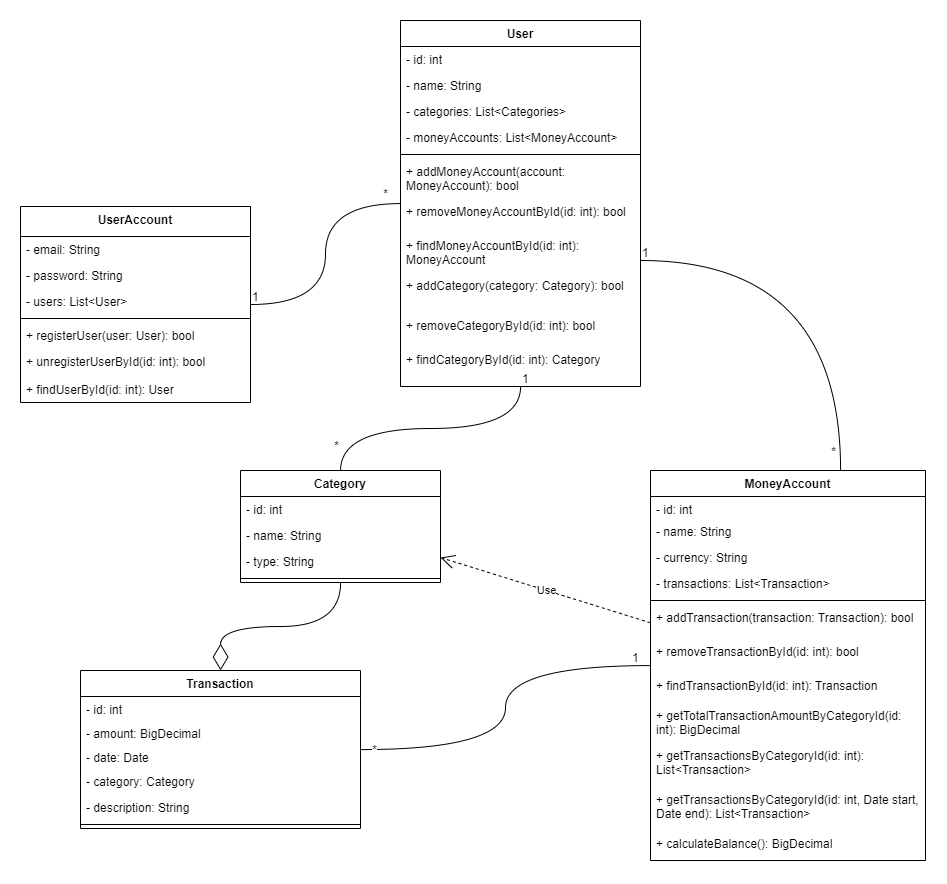

The diagram above was exported from draw.io. Its source (the exported page's mxGraphModel, read from the mxfile embedded in the PNG):
<mxGraphModel dx="2345" dy="1144" grid="1" gridSize="10" guides="1" tooltips="1" connect="1" arrows="1" fold="1" page="1" pageScale="1" pageWidth="827" pageHeight="1169" math="0" shadow="0">
  <root>
    <mxCell id="WIyWlLk6GJQsqaUBKTNV-0" />
    <mxCell id="WIyWlLk6GJQsqaUBKTNV-1" parent="WIyWlLk6GJQsqaUBKTNV-0" />
    <mxCell id="WREKS9Xty_IoOpE2FONf-1" value="User" style="swimlane;fontStyle=1;align=center;verticalAlign=top;childLayout=stackLayout;horizontal=1;startSize=26;horizontalStack=0;resizeParent=1;resizeParentMax=0;resizeLast=0;collapsible=1;marginBottom=0;whiteSpace=wrap;html=1;" parent="WIyWlLk6GJQsqaUBKTNV-1" vertex="1">
      <mxGeometry x="410" y="30" width="240" height="366" as="geometry">
        <mxRectangle x="260" y="520" width="100" height="30" as="alternateBounds" />
      </mxGeometry>
    </mxCell>
    <mxCell id="WREKS9Xty_IoOpE2FONf-10" value="- id: int" style="text;strokeColor=none;fillColor=none;align=left;verticalAlign=top;spacingLeft=4;spacingRight=4;overflow=hidden;rotatable=0;points=[[0,0.5],[1,0.5]];portConstraint=eastwest;whiteSpace=wrap;html=1;" parent="WREKS9Xty_IoOpE2FONf-1" vertex="1">
      <mxGeometry y="26" width="240" height="26" as="geometry" />
    </mxCell>
    <mxCell id="a0k4dRORxYgm2SQumHVT-8" value="- name: String" style="text;strokeColor=none;fillColor=none;align=left;verticalAlign=top;spacingLeft=4;spacingRight=4;overflow=hidden;rotatable=0;points=[[0,0.5],[1,0.5]];portConstraint=eastwest;whiteSpace=wrap;html=1;" parent="WREKS9Xty_IoOpE2FONf-1" vertex="1">
      <mxGeometry y="52" width="240" height="26" as="geometry" />
    </mxCell>
    <mxCell id="SV9gNnRS_-qjy0TKTQqp-6" value="- categories: List&amp;lt;Categories&amp;gt;" style="text;strokeColor=none;fillColor=none;align=left;verticalAlign=top;spacingLeft=4;spacingRight=4;overflow=hidden;rotatable=0;points=[[0,0.5],[1,0.5]];portConstraint=eastwest;whiteSpace=wrap;html=1;" vertex="1" parent="WREKS9Xty_IoOpE2FONf-1">
      <mxGeometry y="78" width="240" height="26" as="geometry" />
    </mxCell>
    <mxCell id="SV9gNnRS_-qjy0TKTQqp-1" value="- moneyAccounts: List&amp;lt;MoneyAccount&amp;gt;" style="text;strokeColor=none;fillColor=none;align=left;verticalAlign=top;spacingLeft=4;spacingRight=4;overflow=hidden;rotatable=0;points=[[0,0.5],[1,0.5]];portConstraint=eastwest;whiteSpace=wrap;html=1;" vertex="1" parent="WREKS9Xty_IoOpE2FONf-1">
      <mxGeometry y="104" width="240" height="26" as="geometry" />
    </mxCell>
    <mxCell id="WREKS9Xty_IoOpE2FONf-3" value="" style="line;strokeWidth=1;fillColor=none;align=left;verticalAlign=middle;spacingTop=-1;spacingLeft=3;spacingRight=3;rotatable=0;labelPosition=right;points=[];portConstraint=eastwest;strokeColor=inherit;" parent="WREKS9Xty_IoOpE2FONf-1" vertex="1">
      <mxGeometry y="130" width="240" height="8" as="geometry" />
    </mxCell>
    <mxCell id="a0k4dRORxYgm2SQumHVT-21" value="+ addMoneyAccount(account: MoneyAccount): bool" style="text;strokeColor=none;fillColor=none;align=left;verticalAlign=top;spacingLeft=4;spacingRight=4;overflow=hidden;rotatable=0;points=[[0,0.5],[1,0.5]];portConstraint=eastwest;whiteSpace=wrap;html=1;" parent="WREKS9Xty_IoOpE2FONf-1" vertex="1">
      <mxGeometry y="138" width="240" height="40" as="geometry" />
    </mxCell>
    <mxCell id="a0k4dRORxYgm2SQumHVT-20" value="+ removeMoneyAccountById(id: int): bool" style="text;strokeColor=none;fillColor=none;align=left;verticalAlign=top;spacingLeft=4;spacingRight=4;overflow=hidden;rotatable=0;points=[[0,0.5],[1,0.5]];portConstraint=eastwest;whiteSpace=wrap;html=1;" parent="WREKS9Xty_IoOpE2FONf-1" vertex="1">
      <mxGeometry y="178" width="240" height="34" as="geometry" />
    </mxCell>
    <mxCell id="a0k4dRORxYgm2SQumHVT-22" value="+ findMoneyAccountById(id: int): MoneyAccount" style="text;strokeColor=none;fillColor=none;align=left;verticalAlign=top;spacingLeft=4;spacingRight=4;overflow=hidden;rotatable=0;points=[[0,0.5],[1,0.5]];portConstraint=eastwest;whiteSpace=wrap;html=1;" parent="WREKS9Xty_IoOpE2FONf-1" vertex="1">
      <mxGeometry y="212" width="240" height="40" as="geometry" />
    </mxCell>
    <mxCell id="SV9gNnRS_-qjy0TKTQqp-11" value="+ addCategory(category: Category): bool" style="text;strokeColor=none;fillColor=none;align=left;verticalAlign=top;spacingLeft=4;spacingRight=4;overflow=hidden;rotatable=0;points=[[0,0.5],[1,0.5]];portConstraint=eastwest;whiteSpace=wrap;html=1;" vertex="1" parent="WREKS9Xty_IoOpE2FONf-1">
      <mxGeometry y="252" width="240" height="40" as="geometry" />
    </mxCell>
    <mxCell id="SV9gNnRS_-qjy0TKTQqp-12" value="+ removeCategoryById(id: int): bool" style="text;strokeColor=none;fillColor=none;align=left;verticalAlign=top;spacingLeft=4;spacingRight=4;overflow=hidden;rotatable=0;points=[[0,0.5],[1,0.5]];portConstraint=eastwest;whiteSpace=wrap;html=1;" vertex="1" parent="WREKS9Xty_IoOpE2FONf-1">
      <mxGeometry y="292" width="240" height="34" as="geometry" />
    </mxCell>
    <mxCell id="SV9gNnRS_-qjy0TKTQqp-13" value="+ findCategoryById(id: int): Category" style="text;strokeColor=none;fillColor=none;align=left;verticalAlign=top;spacingLeft=4;spacingRight=4;overflow=hidden;rotatable=0;points=[[0,0.5],[1,0.5]];portConstraint=eastwest;whiteSpace=wrap;html=1;" vertex="1" parent="WREKS9Xty_IoOpE2FONf-1">
      <mxGeometry y="326" width="240" height="40" as="geometry" />
    </mxCell>
    <mxCell id="WREKS9Xty_IoOpE2FONf-11" value="UserAccount" style="swimlane;fontStyle=1;align=center;verticalAlign=top;childLayout=stackLayout;horizontal=1;startSize=30;horizontalStack=0;resizeParent=1;resizeParentMax=0;resizeLast=0;collapsible=1;marginBottom=0;whiteSpace=wrap;html=1;" parent="WIyWlLk6GJQsqaUBKTNV-1" vertex="1">
      <mxGeometry x="30" y="216" width="230" height="196" as="geometry">
        <mxRectangle x="260" y="520" width="100" height="30" as="alternateBounds" />
      </mxGeometry>
    </mxCell>
    <mxCell id="WREKS9Xty_IoOpE2FONf-88" value="- email: String" style="text;strokeColor=none;fillColor=none;align=left;verticalAlign=top;spacingLeft=4;spacingRight=4;overflow=hidden;rotatable=0;points=[[0,0.5],[1,0.5]];portConstraint=eastwest;whiteSpace=wrap;html=1;" parent="WREKS9Xty_IoOpE2FONf-11" vertex="1">
      <mxGeometry y="30" width="230" height="26" as="geometry" />
    </mxCell>
    <mxCell id="WREKS9Xty_IoOpE2FONf-12" value="- password: String" style="text;strokeColor=none;fillColor=none;align=left;verticalAlign=top;spacingLeft=4;spacingRight=4;overflow=hidden;rotatable=0;points=[[0,0.5],[1,0.5]];portConstraint=eastwest;whiteSpace=wrap;html=1;" parent="WREKS9Xty_IoOpE2FONf-11" vertex="1">
      <mxGeometry y="56" width="230" height="26" as="geometry" />
    </mxCell>
    <mxCell id="SV9gNnRS_-qjy0TKTQqp-0" value="- users: List&amp;lt;User&amp;gt;" style="text;strokeColor=none;fillColor=none;align=left;verticalAlign=top;spacingLeft=4;spacingRight=4;overflow=hidden;rotatable=0;points=[[0,0.5],[1,0.5]];portConstraint=eastwest;whiteSpace=wrap;html=1;" vertex="1" parent="WREKS9Xty_IoOpE2FONf-11">
      <mxGeometry y="82" width="230" height="26" as="geometry" />
    </mxCell>
    <mxCell id="WREKS9Xty_IoOpE2FONf-13" value="" style="line;strokeWidth=1;fillColor=none;align=left;verticalAlign=middle;spacingTop=-1;spacingLeft=3;spacingRight=3;rotatable=0;labelPosition=right;points=[];portConstraint=eastwest;strokeColor=inherit;" parent="WREKS9Xty_IoOpE2FONf-11" vertex="1">
      <mxGeometry y="108" width="230" height="8" as="geometry" />
    </mxCell>
    <mxCell id="a0k4dRORxYgm2SQumHVT-1" value="+ registerUser(user: User): bool" style="text;strokeColor=none;fillColor=none;align=left;verticalAlign=top;spacingLeft=4;spacingRight=4;overflow=hidden;rotatable=0;points=[[0,0.5],[1,0.5]];portConstraint=eastwest;whiteSpace=wrap;html=1;" parent="WREKS9Xty_IoOpE2FONf-11" vertex="1">
      <mxGeometry y="116" width="230" height="26" as="geometry" />
    </mxCell>
    <mxCell id="34x90g9ZhKJVy3MfR_Hz-3" value="+ unregisterUserById(id: int): bool" style="text;strokeColor=none;fillColor=none;align=left;verticalAlign=top;spacingLeft=4;spacingRight=4;overflow=hidden;rotatable=0;points=[[0,0.5],[1,0.5]];portConstraint=eastwest;whiteSpace=wrap;html=1;" parent="WREKS9Xty_IoOpE2FONf-11" vertex="1">
      <mxGeometry y="142" width="230" height="28" as="geometry" />
    </mxCell>
    <mxCell id="34x90g9ZhKJVy3MfR_Hz-5" value="+ findUserById(id: int): User" style="text;strokeColor=none;fillColor=none;align=left;verticalAlign=top;spacingLeft=4;spacingRight=4;overflow=hidden;rotatable=0;points=[[0,0.5],[1,0.5]];portConstraint=eastwest;whiteSpace=wrap;html=1;" parent="WREKS9Xty_IoOpE2FONf-11" vertex="1">
      <mxGeometry y="170" width="230" height="26" as="geometry" />
    </mxCell>
    <mxCell id="WREKS9Xty_IoOpE2FONf-38" value="" style="endArrow=none;html=1;edgeStyle=orthogonalEdgeStyle;rounded=0;curved=1;" parent="WIyWlLk6GJQsqaUBKTNV-1" source="WREKS9Xty_IoOpE2FONf-11" target="WREKS9Xty_IoOpE2FONf-1" edge="1">
      <mxGeometry relative="1" as="geometry">
        <mxPoint x="200" y="382" as="sourcePoint" />
        <mxPoint x="360" y="382" as="targetPoint" />
      </mxGeometry>
    </mxCell>
    <mxCell id="WREKS9Xty_IoOpE2FONf-39" value="1" style="edgeLabel;resizable=0;html=1;align=left;verticalAlign=bottom;fontSize=12;" parent="WREKS9Xty_IoOpE2FONf-38" connectable="0" vertex="1">
      <mxGeometry x="-1" relative="1" as="geometry" />
    </mxCell>
    <mxCell id="WREKS9Xty_IoOpE2FONf-46" value="*" style="edgeLabel;html=1;align=center;verticalAlign=middle;resizable=0;points=[];fontSize=12;" parent="WREKS9Xty_IoOpE2FONf-38" vertex="1" connectable="0">
      <mxGeometry x="0.8982" y="-2" relative="1" as="geometry">
        <mxPoint x="-3" y="-12" as="offset" />
      </mxGeometry>
    </mxCell>
    <mxCell id="WREKS9Xty_IoOpE2FONf-50" value="Category" style="swimlane;fontStyle=1;align=center;verticalAlign=top;childLayout=stackLayout;horizontal=1;startSize=26;horizontalStack=0;resizeParent=1;resizeParentMax=0;resizeLast=0;collapsible=1;marginBottom=0;whiteSpace=wrap;html=1;" parent="WIyWlLk6GJQsqaUBKTNV-1" vertex="1">
      <mxGeometry x="250" y="480" width="200" height="112" as="geometry">
        <mxRectangle x="260" y="520" width="100" height="30" as="alternateBounds" />
      </mxGeometry>
    </mxCell>
    <mxCell id="a0k4dRORxYgm2SQumHVT-15" value="- id: int" style="text;strokeColor=none;fillColor=none;align=left;verticalAlign=top;spacingLeft=4;spacingRight=4;overflow=hidden;rotatable=0;points=[[0,0.5],[1,0.5]];portConstraint=eastwest;whiteSpace=wrap;html=1;" parent="WREKS9Xty_IoOpE2FONf-50" vertex="1">
      <mxGeometry y="26" width="200" height="26" as="geometry" />
    </mxCell>
    <mxCell id="WREKS9Xty_IoOpE2FONf-51" value="- name: String" style="text;strokeColor=none;fillColor=none;align=left;verticalAlign=top;spacingLeft=4;spacingRight=4;overflow=hidden;rotatable=0;points=[[0,0.5],[1,0.5]];portConstraint=eastwest;whiteSpace=wrap;html=1;" parent="WREKS9Xty_IoOpE2FONf-50" vertex="1">
      <mxGeometry y="52" width="200" height="26" as="geometry" />
    </mxCell>
    <mxCell id="SV9gNnRS_-qjy0TKTQqp-10" value="- type: String" style="text;strokeColor=none;fillColor=none;align=left;verticalAlign=top;spacingLeft=4;spacingRight=4;overflow=hidden;rotatable=0;points=[[0,0.5],[1,0.5]];portConstraint=eastwest;whiteSpace=wrap;html=1;" vertex="1" parent="WREKS9Xty_IoOpE2FONf-50">
      <mxGeometry y="78" width="200" height="26" as="geometry" />
    </mxCell>
    <mxCell id="WREKS9Xty_IoOpE2FONf-52" value="" style="line;strokeWidth=1;fillColor=none;align=left;verticalAlign=middle;spacingTop=-1;spacingLeft=3;spacingRight=3;rotatable=0;labelPosition=right;points=[];portConstraint=eastwest;strokeColor=inherit;" parent="WREKS9Xty_IoOpE2FONf-50" vertex="1">
      <mxGeometry y="104" width="200" height="8" as="geometry" />
    </mxCell>
    <mxCell id="WREKS9Xty_IoOpE2FONf-61" value="Transaction" style="swimlane;fontStyle=1;align=center;verticalAlign=top;childLayout=stackLayout;horizontal=1;startSize=26;horizontalStack=0;resizeParent=1;resizeParentMax=0;resizeLast=0;collapsible=1;marginBottom=0;whiteSpace=wrap;html=1;" parent="WIyWlLk6GJQsqaUBKTNV-1" vertex="1">
      <mxGeometry x="90" y="680" width="280" height="158" as="geometry">
        <mxRectangle x="260" y="520" width="100" height="30" as="alternateBounds" />
      </mxGeometry>
    </mxCell>
    <mxCell id="WREKS9Xty_IoOpE2FONf-62" value="- id: int" style="text;strokeColor=none;fillColor=none;align=left;verticalAlign=top;spacingLeft=4;spacingRight=4;overflow=hidden;rotatable=0;points=[[0,0.5],[1,0.5]];portConstraint=eastwest;whiteSpace=wrap;html=1;" parent="WREKS9Xty_IoOpE2FONf-61" vertex="1">
      <mxGeometry y="26" width="280" height="24" as="geometry" />
    </mxCell>
    <mxCell id="a0k4dRORxYgm2SQumHVT-5" value="- amount: BigDecimal" style="text;strokeColor=none;fillColor=none;align=left;verticalAlign=top;spacingLeft=4;spacingRight=4;overflow=hidden;rotatable=0;points=[[0,0.5],[1,0.5]];portConstraint=eastwest;whiteSpace=wrap;html=1;" parent="WREKS9Xty_IoOpE2FONf-61" vertex="1">
      <mxGeometry y="50" width="280" height="24" as="geometry" />
    </mxCell>
    <mxCell id="WREKS9Xty_IoOpE2FONf-67" value="- date: Date" style="text;strokeColor=none;fillColor=none;align=left;verticalAlign=top;spacingLeft=4;spacingRight=4;overflow=hidden;rotatable=0;points=[[0,0.5],[1,0.5]];portConstraint=eastwest;whiteSpace=wrap;html=1;" parent="WREKS9Xty_IoOpE2FONf-61" vertex="1">
      <mxGeometry y="74" width="280" height="24" as="geometry" />
    </mxCell>
    <mxCell id="WREKS9Xty_IoOpE2FONf-65" value="- category: Category" style="text;strokeColor=none;fillColor=none;align=left;verticalAlign=top;spacingLeft=4;spacingRight=4;overflow=hidden;rotatable=0;points=[[0,0.5],[1,0.5]];portConstraint=eastwest;whiteSpace=wrap;html=1;" parent="WREKS9Xty_IoOpE2FONf-61" vertex="1">
      <mxGeometry y="98" width="280" height="26" as="geometry" />
    </mxCell>
    <mxCell id="WREKS9Xty_IoOpE2FONf-83" value="- description: String" style="text;strokeColor=none;fillColor=none;align=left;verticalAlign=top;spacingLeft=4;spacingRight=4;overflow=hidden;rotatable=0;points=[[0,0.5],[1,0.5]];portConstraint=eastwest;whiteSpace=wrap;html=1;" parent="WREKS9Xty_IoOpE2FONf-61" vertex="1">
      <mxGeometry y="124" width="280" height="26" as="geometry" />
    </mxCell>
    <mxCell id="WREKS9Xty_IoOpE2FONf-63" value="" style="line;strokeWidth=1;fillColor=none;align=left;verticalAlign=middle;spacingTop=-1;spacingLeft=3;spacingRight=3;rotatable=0;labelPosition=right;points=[];portConstraint=eastwest;strokeColor=inherit;" parent="WREKS9Xty_IoOpE2FONf-61" vertex="1">
      <mxGeometry y="150" width="280" height="8" as="geometry" />
    </mxCell>
    <mxCell id="WREKS9Xty_IoOpE2FONf-89" value="MoneyAccount" style="swimlane;fontStyle=1;align=center;verticalAlign=top;childLayout=stackLayout;horizontal=1;startSize=26;horizontalStack=0;resizeParent=1;resizeParentMax=0;resizeLast=0;collapsible=1;marginBottom=0;whiteSpace=wrap;html=1;" parent="WIyWlLk6GJQsqaUBKTNV-1" vertex="1">
      <mxGeometry x="660" y="480" width="275" height="390" as="geometry">
        <mxRectangle x="260" y="520" width="100" height="30" as="alternateBounds" />
      </mxGeometry>
    </mxCell>
    <mxCell id="a0k4dRORxYgm2SQumHVT-12" value="- id: int" style="text;strokeColor=none;fillColor=none;align=left;verticalAlign=top;spacingLeft=4;spacingRight=4;overflow=hidden;rotatable=0;points=[[0,0.5],[1,0.5]];portConstraint=eastwest;whiteSpace=wrap;html=1;" parent="WREKS9Xty_IoOpE2FONf-89" vertex="1">
      <mxGeometry y="26" width="275" height="22" as="geometry" />
    </mxCell>
    <mxCell id="WREKS9Xty_IoOpE2FONf-90" value="- name: String" style="text;strokeColor=none;fillColor=none;align=left;verticalAlign=top;spacingLeft=4;spacingRight=4;overflow=hidden;rotatable=0;points=[[0,0.5],[1,0.5]];portConstraint=eastwest;whiteSpace=wrap;html=1;" parent="WREKS9Xty_IoOpE2FONf-89" vertex="1">
      <mxGeometry y="48" width="275" height="26" as="geometry" />
    </mxCell>
    <mxCell id="WREKS9Xty_IoOpE2FONf-94" value="- currency: String" style="text;strokeColor=none;fillColor=none;align=left;verticalAlign=top;spacingLeft=4;spacingRight=4;overflow=hidden;rotatable=0;points=[[0,0.5],[1,0.5]];portConstraint=eastwest;whiteSpace=wrap;html=1;" parent="WREKS9Xty_IoOpE2FONf-89" vertex="1">
      <mxGeometry y="74" width="275" height="26" as="geometry" />
    </mxCell>
    <mxCell id="SV9gNnRS_-qjy0TKTQqp-2" value="- transactions: List&amp;lt;Transaction&amp;gt;" style="text;strokeColor=none;fillColor=none;align=left;verticalAlign=top;spacingLeft=4;spacingRight=4;overflow=hidden;rotatable=0;points=[[0,0.5],[1,0.5]];portConstraint=eastwest;whiteSpace=wrap;html=1;" vertex="1" parent="WREKS9Xty_IoOpE2FONf-89">
      <mxGeometry y="100" width="275" height="26" as="geometry" />
    </mxCell>
    <mxCell id="WREKS9Xty_IoOpE2FONf-91" value="" style="line;strokeWidth=1;fillColor=none;align=left;verticalAlign=middle;spacingTop=-1;spacingLeft=3;spacingRight=3;rotatable=0;labelPosition=right;points=[];portConstraint=eastwest;strokeColor=inherit;" parent="WREKS9Xty_IoOpE2FONf-89" vertex="1">
      <mxGeometry y="126" width="275" height="8" as="geometry" />
    </mxCell>
    <mxCell id="WREKS9Xty_IoOpE2FONf-110" value="+ addTransaction(transaction: Transaction): bool" style="text;strokeColor=none;fillColor=none;align=left;verticalAlign=top;spacingLeft=4;spacingRight=4;overflow=hidden;rotatable=0;points=[[0,0.5],[1,0.5]];portConstraint=eastwest;whiteSpace=wrap;html=1;" parent="WREKS9Xty_IoOpE2FONf-89" vertex="1">
      <mxGeometry y="134" width="275" height="34" as="geometry" />
    </mxCell>
    <mxCell id="a0k4dRORxYgm2SQumHVT-4" value="+ removeTransactionById(id: int): bool" style="text;strokeColor=none;fillColor=none;align=left;verticalAlign=top;spacingLeft=4;spacingRight=4;overflow=hidden;rotatable=0;points=[[0,0.5],[1,0.5]];portConstraint=eastwest;whiteSpace=wrap;html=1;" parent="WREKS9Xty_IoOpE2FONf-89" vertex="1">
      <mxGeometry y="168" width="275" height="34" as="geometry" />
    </mxCell>
    <mxCell id="a0k4dRORxYgm2SQumHVT-11" value="+ findTransactionById(id: int): Transaction" style="text;strokeColor=none;fillColor=none;align=left;verticalAlign=top;spacingLeft=4;spacingRight=4;overflow=hidden;rotatable=0;points=[[0,0.5],[1,0.5]];portConstraint=eastwest;whiteSpace=wrap;html=1;" parent="WREKS9Xty_IoOpE2FONf-89" vertex="1">
      <mxGeometry y="202" width="275" height="30" as="geometry" />
    </mxCell>
    <mxCell id="a0k4dRORxYgm2SQumHVT-23" value="+&amp;nbsp;getTotalTransactionAmountByCategoryId(id: int): BigDecimal" style="text;strokeColor=none;fillColor=none;align=left;verticalAlign=top;spacingLeft=4;spacingRight=4;overflow=hidden;rotatable=0;points=[[0,0.5],[1,0.5]];portConstraint=eastwest;whiteSpace=wrap;html=1;" parent="WREKS9Xty_IoOpE2FONf-89" vertex="1">
      <mxGeometry y="232" width="275" height="40" as="geometry" />
    </mxCell>
    <mxCell id="a0k4dRORxYgm2SQumHVT-24" value="+&amp;nbsp;getTransactionsByCategoryId(id: int): List&amp;lt;Transaction&amp;gt;" style="text;strokeColor=none;fillColor=none;align=left;verticalAlign=top;spacingLeft=4;spacingRight=4;overflow=hidden;rotatable=0;points=[[0,0.5],[1,0.5]];portConstraint=eastwest;whiteSpace=wrap;html=1;" parent="WREKS9Xty_IoOpE2FONf-89" vertex="1">
      <mxGeometry y="272" width="275" height="44" as="geometry" />
    </mxCell>
    <mxCell id="34x90g9ZhKJVy3MfR_Hz-6" value="+&amp;nbsp;getTransactionsByCategoryId(id: int, Date start, Date end): List&amp;lt;Transaction&amp;gt;" style="text;strokeColor=none;fillColor=none;align=left;verticalAlign=top;spacingLeft=4;spacingRight=4;overflow=hidden;rotatable=0;points=[[0,0.5],[1,0.5]];portConstraint=eastwest;whiteSpace=wrap;html=1;" parent="WREKS9Xty_IoOpE2FONf-89" vertex="1">
      <mxGeometry y="316" width="275" height="44" as="geometry" />
    </mxCell>
    <mxCell id="SV9gNnRS_-qjy0TKTQqp-9" value="+ calculateBalance(): BigDecimal" style="text;strokeColor=none;fillColor=none;align=left;verticalAlign=top;spacingLeft=4;spacingRight=4;overflow=hidden;rotatable=0;points=[[0,0.5],[1,0.5]];portConstraint=eastwest;whiteSpace=wrap;html=1;" vertex="1" parent="WREKS9Xty_IoOpE2FONf-89">
      <mxGeometry y="360" width="275" height="30" as="geometry" />
    </mxCell>
    <mxCell id="WREKS9Xty_IoOpE2FONf-95" value="" style="endArrow=none;html=1;edgeStyle=orthogonalEdgeStyle;rounded=0;curved=1;" parent="WIyWlLk6GJQsqaUBKTNV-1" source="WREKS9Xty_IoOpE2FONf-1" target="WREKS9Xty_IoOpE2FONf-89" edge="1">
      <mxGeometry relative="1" as="geometry">
        <mxPoint x="740" y="270" as="sourcePoint" />
        <mxPoint x="850" y="500" as="targetPoint" />
        <Array as="points">
          <mxPoint x="850" y="270" />
        </Array>
      </mxGeometry>
    </mxCell>
    <mxCell id="WREKS9Xty_IoOpE2FONf-96" value="1" style="edgeLabel;resizable=0;html=1;align=left;verticalAlign=bottom;fontSize=12;" parent="WREKS9Xty_IoOpE2FONf-95" connectable="0" vertex="1">
      <mxGeometry x="-1" relative="1" as="geometry" />
    </mxCell>
    <mxCell id="WREKS9Xty_IoOpE2FONf-97" value="*" style="edgeLabel;html=1;align=center;verticalAlign=middle;resizable=0;points=[];fontSize=12;" parent="WREKS9Xty_IoOpE2FONf-95" vertex="1" connectable="0">
      <mxGeometry x="0.8982" y="-2" relative="1" as="geometry">
        <mxPoint x="-6" y="2" as="offset" />
      </mxGeometry>
    </mxCell>
    <mxCell id="bEK6KtltWKrLU0Sj51TA-0" value="Use" style="endArrow=open;endSize=12;dashed=1;html=1;rounded=0;" parent="WIyWlLk6GJQsqaUBKTNV-1" source="WREKS9Xty_IoOpE2FONf-89" target="WREKS9Xty_IoOpE2FONf-50" edge="1">
      <mxGeometry width="160" relative="1" as="geometry">
        <mxPoint x="970" y="240" as="sourcePoint" />
        <mxPoint x="1130" y="240" as="targetPoint" />
      </mxGeometry>
    </mxCell>
    <mxCell id="uKNthu2eHCnEwTxyeWh0-3" value="" style="endArrow=none;html=1;edgeStyle=orthogonalEdgeStyle;rounded=0;curved=1;" parent="WIyWlLk6GJQsqaUBKTNV-1" source="WREKS9Xty_IoOpE2FONf-89" target="WREKS9Xty_IoOpE2FONf-61" edge="1">
      <mxGeometry relative="1" as="geometry">
        <mxPoint x="610" y="483" as="sourcePoint" />
        <mxPoint x="576.9032730594759" y="840" as="targetPoint" />
      </mxGeometry>
    </mxCell>
    <mxCell id="uKNthu2eHCnEwTxyeWh0-4" value="1" style="edgeLabel;resizable=0;html=1;align=left;verticalAlign=bottom;fontSize=12;" parent="uKNthu2eHCnEwTxyeWh0-3" connectable="0" vertex="1">
      <mxGeometry x="-1" relative="1" as="geometry">
        <mxPoint x="-20" as="offset" />
      </mxGeometry>
    </mxCell>
    <mxCell id="uKNthu2eHCnEwTxyeWh0-5" value="*" style="edgeLabel;html=1;align=center;verticalAlign=middle;resizable=0;points=[];fontSize=12;" parent="uKNthu2eHCnEwTxyeWh0-3" vertex="1" connectable="0">
      <mxGeometry x="0.8982" y="-2" relative="1" as="geometry">
        <mxPoint x="-6" y="2" as="offset" />
      </mxGeometry>
    </mxCell>
    <mxCell id="SV9gNnRS_-qjy0TKTQqp-3" value="" style="endArrow=none;html=1;edgeStyle=orthogonalEdgeStyle;rounded=0;curved=1;" edge="1" parent="WIyWlLk6GJQsqaUBKTNV-1" source="WREKS9Xty_IoOpE2FONf-1" target="WREKS9Xty_IoOpE2FONf-50">
      <mxGeometry relative="1" as="geometry">
        <mxPoint x="499.47" y="190" as="sourcePoint" />
        <mxPoint x="629.47" y="259" as="targetPoint" />
      </mxGeometry>
    </mxCell>
    <mxCell id="SV9gNnRS_-qjy0TKTQqp-4" value="1" style="edgeLabel;resizable=0;html=1;align=left;verticalAlign=bottom;fontSize=12;" connectable="0" vertex="1" parent="SV9gNnRS_-qjy0TKTQqp-3">
      <mxGeometry x="-1" relative="1" as="geometry" />
    </mxCell>
    <mxCell id="SV9gNnRS_-qjy0TKTQqp-5" value="*" style="edgeLabel;html=1;align=center;verticalAlign=middle;resizable=0;points=[];fontSize=12;" vertex="1" connectable="0" parent="SV9gNnRS_-qjy0TKTQqp-3">
      <mxGeometry x="0.8982" y="-2" relative="1" as="geometry">
        <mxPoint x="-3" y="-12" as="offset" />
      </mxGeometry>
    </mxCell>
    <mxCell id="SV9gNnRS_-qjy0TKTQqp-7" value="" style="endArrow=diamondThin;endFill=0;endSize=24;html=1;rounded=0;edgeStyle=orthogonalEdgeStyle;curved=1;" edge="1" parent="WIyWlLk6GJQsqaUBKTNV-1" source="WREKS9Xty_IoOpE2FONf-50" target="WREKS9Xty_IoOpE2FONf-61">
      <mxGeometry width="160" relative="1" as="geometry">
        <mxPoint x="160" y="512.47" as="sourcePoint" />
        <mxPoint x="320" y="512.47" as="targetPoint" />
      </mxGeometry>
    </mxCell>
  </root>
</mxGraphModel>